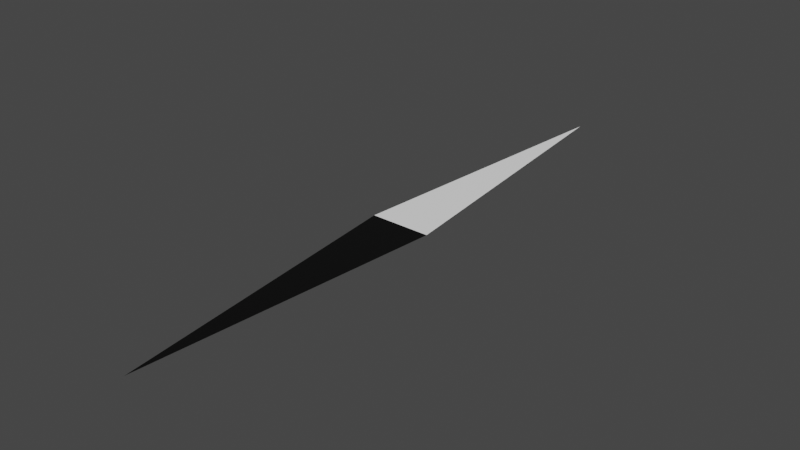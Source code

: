 # Source: Compas_Needle.blend  (saved by Blender 2.80.75; exported with 4.5.12 LTS)
import bpy
from mathutils import Matrix  # noqa: F401  (used for matrix-valued properties, if any)

bpy.ops.wm.read_factory_settings(use_empty=True)
scene = bpy.context.scene
scene.name = 'Scene'

# ---- collections
col_collection = bpy.data.collections.new('Collection'); scene.collection.children.link(col_collection)

# ---- materials (node trees are filled in below, after node groups)
mat_north_mat = bpy.data.materials.new('North Mat')
mat_north_mat.use_transparent_shadow = False
mat_south_mat = bpy.data.materials.new('South Mat')
mat_south_mat.use_transparent_shadow = False

# ---- material node trees
mat_north_mat.use_nodes = True; mat_north_mat.node_tree.nodes.clear()
_N = mat_north_mat.node_tree.nodes; _L = mat_north_mat.node_tree.links
n0 = _N.new('ShaderNodeOutputMaterial'); n0.name = 'Material Output'; n0.location = (237, 297)
n1 = _N.new('ShaderNodeBsdfPrincipled'); n1.name = 'Principled BSDF'; n1.location = (-53, 297)
n1.distribution = 'GGX'
n1.subsurface_method = 'BURLEY'
n1.inputs[0].default_value = (0.0, 0.0, 0.0, 1.0)
n1.inputs[3].default_value = 1.45
n1.inputs[27].default_value = (0.0, 0.0, 0.0, 1.0)
n1.inputs[28].default_value = 1.0
_L.new(n1.outputs[0], n0.inputs[0])
n0.is_active_output = True
mat_south_mat.use_nodes = True; mat_south_mat.node_tree.nodes.clear()
_N = mat_south_mat.node_tree.nodes; _L = mat_south_mat.node_tree.links
n0 = _N.new('ShaderNodeOutputMaterial'); n0.name = 'Material Output'; n0.location = (300, 300)
n1 = _N.new('ShaderNodeBsdfPrincipled'); n1.name = 'Principled BSDF'; n1.location = (10, 300)
n1.distribution = 'GGX'
n1.subsurface_method = 'BURLEY'
n1.inputs[0].default_value = (1.0, 1.0, 1.0, 1.0)
n1.inputs[3].default_value = 1.45
n1.inputs[27].default_value = (0.0, 0.0, 0.0, 1.0)
n1.inputs[28].default_value = 1.0
_L.new(n1.outputs[0], n0.inputs[0])
n0.is_active_output = True

# ---- world
world_world = bpy.data.worlds.new('World'); scene.world = world_world
world_world.use_nodes = True; world_world.node_tree.nodes.clear()
_N = world_world.node_tree.nodes; _L = world_world.node_tree.links
n0 = _N.new('ShaderNodeOutputWorld'); n0.name = 'World Output'; n0.location = (300, 300)
n1 = _N.new('ShaderNodeBackground'); n1.name = 'Background'; n1.location = (10, 300)
n1.inputs[0].default_value = (0.05088, 0.05088, 0.05088, 1.0)
_L.new(n1.outputs[0], n0.inputs[0])
n0.is_active_output = True
world_world.color = (0.05088, 0.05088, 0.05088)
world_world.use_sun_shadow = False
world_world.sun_shadow_jitter_overblur = 0.0

# ---- meshes
me_plane = bpy.data.meshes.new('Plane')
me_plane.from_pydata([(0.0, -0.5, 0.0), (0.0, 0.5, 0.0), (-0.05, 0.0, 0.0), (0.05, 0.0, 0.0)], [], [(3, 1, 2), (0, 3, 2)])
me_plane.polygons.foreach_set('material_index', [1, 0])
_uv = me_plane.uv_layers.new(name='UVMap')
_uv.uv.foreach_set('vector', [1.0, 0.5, 0.0, 1.0, 0.0, 0.5, 1.0, 0.0, 1.0, 0.5, 0.0, 0.5])
me_plane.materials.append(mat_north_mat)
me_plane.materials.append(mat_south_mat)
me_plane.use_remesh_preserve_volume = False
me_plane.use_remesh_preserve_attributes = False
me_plane.use_mirror_vertex_groups = False
me_plane.update()

# ---- objects
ob_needle = bpy.data.objects.new('Needle', me_plane)

# ---- transforms, parenting, visibility, modifiers, constraints
ob_needle.location = (0.0, 0.0, 0.0)
ob_needle.lineart.crease_threshold = 0.0

# ---- collection membership
col_collection.objects.link(ob_needle)

# ---- scene / render settings (as saved in the file)
scene.frame_start = 1; scene.frame_end = 250; scene.frame_set(1)
scene.render.engine = 'BLENDER_EEVEE_NEXT'
scene.cycles.use_denoising = False
scene.cycles.samples = 128
scene.cycles.sampling_pattern = 'TABULATED_SOBOL'
scene.cycles.use_adaptive_sampling = False
scene.cycles.use_light_tree = False
scene.view_settings.view_transform = 'Filmic'
bpy.context.view_layer.update()

# ---- added for rendering (the .blend has no active camera and no usable light): camera, sun
cam_auto = bpy.data.cameras.new('AutoCamera')
cam_auto.lens = 50.0
cam_auto.sensor_width = 36.0
cam_auto.clip_end = 1000.0
ob_auto_camera = bpy.data.objects.new('AutoCamera', cam_auto)
scene.collection.objects.link(ob_auto_camera)
ob_auto_camera.location = (0.929839, -1.11581, 0.743871)
ob_auto_camera.rotation_euler = (1.09748, -7.21219e-08, 0.694738)
scene.camera = ob_auto_camera
light_auto_sun = bpy.data.lights.new('AutoSun', 'SUN')
light_auto_sun.energy = 3.0
light_auto_sun.angle = 0.0523599
ob_auto_sun = bpy.data.objects.new('AutoSun', light_auto_sun)
scene.collection.objects.link(ob_auto_sun)
ob_auto_sun.rotation_euler = (0.872665, 0.174533, 0.523599)
bpy.context.view_layer.update()
